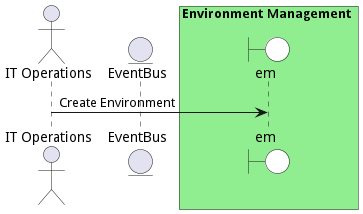

The diagram above was rendered by PlantUML. Its source (embedded in the PNG):
@startuml

actor "IT Operations"


entity EventBus

box Environment Management #lightgreen
    boundary em #white
end box



"IT Operations" -> em: Create Environment



@enduml